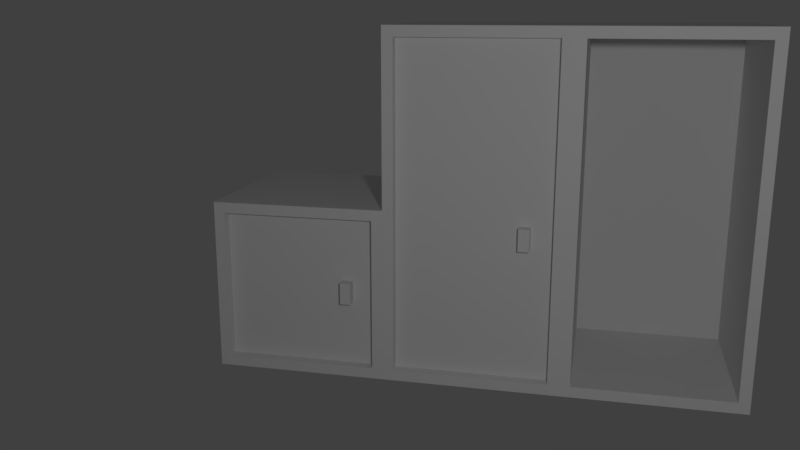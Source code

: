 # Source: locker.blend  (saved by Blender 2.78.0; exported with 4.5.12 LTS)
import bpy
from mathutils import Matrix  # noqa: F401  (used for matrix-valued properties, if any)

bpy.ops.wm.read_factory_settings(use_empty=True)
scene = bpy.context.scene
scene.name = 'Scene'

# ---- collections
col_collection_1 = bpy.data.collections.new('Collection 1'); scene.collection.children.link(col_collection_1)
col_collection_2 = bpy.data.collections.new('Collection 2'); scene.collection.children.link(col_collection_2)
col_collection_2.hide_render = True
col_collection_2.hide_viewport = True

# ---- materials (node trees are filled in below, after node groups)
mat_locker_large = bpy.data.materials.new('locker_large')
mat_locker_large.alpha_threshold = 0.0
mat_locker_large.use_transparent_shadow = False
mat_locker_large.roughness = 0.5
mat_locker = bpy.data.materials.new('locker')
mat_locker.alpha_threshold = 0.0
mat_locker.use_transparent_shadow = False
mat_locker.roughness = 0.5

# ---- material node trees

# ---- world
world_world = bpy.data.worlds.new('World'); scene.world = world_world
world_world.color = (0.05088, 0.05088, 0.05088)
world_world.use_sun_shadow = False
world_world.sun_shadow_jitter_overblur = 0.0
world_world.cycles.sampling_method = 'MANUAL'

# ---- cameras
cam_camera = bpy.data.cameras.new('Camera')
cam_camera.clip_end = 100.0
cam_camera.lens = 35.0
cam_camera.sensor_width = 32.0
cam_camera.sensor_height = 18.0
cam_camera.ortho_scale = 7.314
cam_camera.dof.focus_distance = 0.0
cam_camera.dof.aperture_fstop = 128.0

# ---- lights
light_lamp = bpy.data.lights.new('Lamp', 'POINT')
light_lamp.transmission_factor = 0.0
light_lamp.cutoff_distance = 30.0
light_lamp.energy = 100.0
light_lamp.shadow_buffer_clip_start = 1.001
light_lamp.shadow_soft_size = 0.1
light_lamp.shadow_maximum_resolution = 0.006
light_lamp.use_absolute_resolution = True

# ---- meshes
me_locker_large_002 = bpy.data.meshes.new('locker_large.002')
me_locker_large_002.from_pydata([(-0.9375, 0.9375, -0.9375), (-0.9375, 0.9375, -1.639e-07), (-1.0, 1.0, -1.639e-07), (-0.0625, 0.9375, -0.9375), (-1.0, 1.0, -1.0), (0.0, 1.0, -1.0), (0.0, 1.0, -1.639e-07), (-0.0625, 0.9375, -1.639e-07), (-0.0625, 1.192e-07, 0.0), (-0.0625, -5.96e-08, -0.9375), (-0.9375, 1.192e-07, 0.0), (0.0, -5.96e-08, -1.0), (-1.0, 1.192e-07, 0.0), (-0.9375, -5.96e-08, -0.9375), (0.0, 5.96e-08, 0.0), (-1.0, -5.96e-08, -1.0)], [], [(7, 6, 2, 1), (7, 1, 0, 3), (12, 2, 4, 15), (8, 7, 3, 9), (10, 1, 2, 12), (9, 3, 0, 13), (5, 4, 2, 6), (11, 5, 6, 14), (14, 6, 7, 8), (5, 11, 15, 4), (1, 10, 13, 0)])
_uv = me_locker_large_002.uv_layers.new(name='UVMap')
_uv.uv.foreach_set('vector', [0.2344, 0.7344, 0.25, 0.75, 0.0, 0.75, 0.01562, 0.7344, 0.4688, 1.0, 0.2656, 1.0, 0.2656, 0.7656, 0.4688, 0.7656, 0.25, 0.5, 0.25, 0.75, 0.0, 0.75, 0.0, 0.5, 0.5, 0.5, 0.5, 0.7344, 0.2656, 0.7344, 0.2656, 0.5, 0.01562, 0.5, 0.01562, 0.7344, 0.0, 0.75, 0.0, 0.5, 0.4844, 0.5, 0.4844, 0.7344, 0.2656, 0.7344, 0.2656, 0.5, 0.25, 1.0, 0.0, 1.0, 0.0, 0.75, 0.25, 0.75, 0.25, 0.5, 0.25, 0.75, 0.0, 0.75, 0.0, 0.5, 0.25, 0.5, 0.25, 0.75, 0.2344, 0.7344, 0.2344, 0.5, 0.0, 0.75, 0.0, 0.5, 0.25, 0.5, 0.25, 0.75, 0.25, 0.2656, 0.25, 0.5, 0.4844, 0.5, 0.4844, 0.2656])
me_locker_large_002.materials.append(mat_locker_large)
me_locker_large_002.use_remesh_preserve_volume = False
me_locker_large_002.use_remesh_preserve_attributes = False
me_locker_large_002.use_mirror_vertex_groups = False
me_locker_large_002.update()
me_locker_large_001 = bpy.data.meshes.new('locker_large.001')
me_locker_large_001.from_pydata([(-0.9375, 0.0625, 0.0), (-0.0625, 0.0625, -0.9375), (-0.9375, 0.0625, -0.9375), (-1.0, -1.331e-07, -1.0), (0.0, 2.98e-08, 0.0), (-1.0, 2.98e-08, 0.0), (0.0, -1.331e-07, -1.0), (-0.0625, 0.0625, 0.0), (-0.0625, 1.0, -1.639e-07), (-0.0625, 1.0, -0.9375), (-0.9375, 1.0, -1.639e-07), (0.0, 1.0, -1.0), (-1.0, 1.0, -1.639e-07), (-0.9375, 1.0, -0.9375), (0.0, 1.0, -1.639e-07), (-1.0, 1.0, -1.0)], [], [(0, 7, 1, 2), (10, 0, 2, 13), (6, 4, 5, 3), (4, 7, 0, 5), (11, 6, 3, 15), (4, 14, 8, 7), (6, 11, 14, 4), (1, 9, 13, 2), (0, 10, 12, 5), (7, 8, 9, 1), (5, 12, 15, 3)])
_uv = me_locker_large_001.uv_layers.new(name='UVMap')
_uv.uv.foreach_set('vector', [0.2656, 0.75, 0.4844, 0.75, 0.4844, 0.9844, 0.2656, 0.9844, 0.25, 0.5, 0.25, 0.7344, 0.4844, 0.7344, 0.4844, 0.5, 0.25, 0.75, 0.25, 1.0, 0.0, 1.0, 0.0, 0.75, 0.25, 0.25, 0.2344, 0.2656, 0.01562, 0.2656, 0.0, 0.25, 0.0, 0.5, 0.0, 0.25, 0.25, 0.25, 0.25, 0.5, 0.25, 0.25, 0.25, 0.5, 0.2344, 0.5, 0.2344, 0.2656, 0.25, 0.25, 0.25, 0.5, 0.0, 0.5, 0.0, 0.25, 0.4844, 0.2656, 0.4844, 0.5, 0.2656, 0.5, 0.2656, 0.2656, 0.01562, 0.2656, 0.01562, 0.5, 0.0, 0.5, 0.0, 0.25, 0.5, 0.2656, 0.5, 0.5, 0.2656, 0.5, 0.2656, 0.2656, 0.25, 0.25, 0.25, 0.5, 0.0, 0.5, 0.0, 0.25])
me_locker_large_001.materials.append(mat_locker_large)
me_locker_large_001.use_remesh_preserve_volume = False
me_locker_large_001.use_remesh_preserve_attributes = False
me_locker_large_001.use_mirror_vertex_groups = False
me_locker_large_001.update()
me_locker_large_door = bpy.data.meshes.new('locker_large_door')
me_locker_large_door.from_pydata([(0.0, 1.875, 0.03125), (0.875, 0.0, 0.03125), (0.875, -7.451e-09, -0.03125), (0.875, 1.875, -0.03125), (0.875, 1.875, 0.03125), (0.0, -7.451e-09, -0.03125), (0.0, 0.0, 0.03125), (0.0, 1.875, -0.03125), (0.6875, 0.75, 0.09375), (0.75, 0.75, 0.03125), (0.75, 0.875, 0.03125), (0.6875, 0.75, 0.03125), (0.6875, 0.875, 0.09375), (0.6875, 0.875, 0.03125), (0.75, 0.875, 0.09375), (0.75, 0.75, 0.09375)], [], [(6, 1, 4, 0), (1, 2, 3, 4), (2, 5, 7, 3), (4, 3, 7, 0), (6, 5, 2, 1), (5, 6, 0, 7), (8, 15, 14, 12), (15, 9, 10, 14), (11, 8, 12, 13), (13, 12, 14, 10), (9, 15, 8, 11)])
_uv = me_locker_large_door.uv_layers.new(name='UVMap')
_uv.uv.foreach_set('vector', [0.5, 0.5156, 0.7188, 0.5156, 0.7188, 0.9844, 0.5, 0.9844, 0.7188, 0.5156, 0.7344, 0.5156, 0.7344, 0.9844, 0.7188, 0.9844, 0.7344, 0.5312, 0.9531, 0.5312, 0.9531, 0.9688, 0.7344, 0.9688, 0.7188, 0.9844, 0.7188, 1.0, 0.5, 1.0, 0.5, 0.9844, 0.5, 0.5156, 0.5, 0.5, 0.7188, 0.5, 0.7188, 0.5156, 0.7188, 0.5156, 0.7344, 0.5156, 0.7344, 0.9844, 0.7188, 0.9844, 0.9688, 0.9531, 0.9844, 0.9531, 0.9844, 0.9844, 0.9688, 0.9844, 0.9844, 0.9531, 1.0, 0.9531, 1.0, 0.9844, 0.9844, 0.9844, 0.9531, 0.9531, 0.9688, 0.9531, 0.9688, 0.9844, 0.9531, 0.9844, 0.9688, 1.0, 0.9688, 0.9844, 0.9844, 0.9844, 0.9844, 1.0, 0.9844, 0.9375, 0.9844, 0.9531, 0.9688, 0.9531, 0.9688, 0.9375])
me_locker_large_door.materials.append(mat_locker_large)
me_locker_large_door.use_remesh_preserve_volume = False
me_locker_large_door.use_remesh_preserve_attributes = False
me_locker_large_door.use_mirror_vertex_groups = False
me_locker_large_door.update()
me_locker_large = bpy.data.meshes.new('locker_large')
me_locker_large.from_pydata([(-0.9375, 1.937, -0.9375), (-0.9375, 0.0625, 0.0), (-0.0625, 0.0625, -0.9375), (-0.9375, 0.0625, -0.9375), (-1.0, -1.331e-07, -1.0), (-0.9375, 1.938, -3.278e-07), (-1.0, 2.0, -3.278e-07), (0.0, 2.98e-08, 0.0), (-1.0, 2.98e-08, 0.0), (-0.0625, 1.937, -0.9375), (0.0, -1.331e-07, -1.0), (-1.0, 2.0, -1.0), (0.0, 2.0, -1.0), (0.0, 2.0, -3.278e-07), (-0.0625, 1.938, -3.278e-07), (-0.0625, 0.0625, 0.0)], [], [(14, 13, 6, 5), (14, 5, 0, 9), (1, 15, 2, 3), (5, 1, 3, 0), (8, 6, 11, 4), (15, 14, 9, 2), (1, 5, 6, 8), (10, 7, 8, 4), (7, 15, 1, 8), (2, 9, 0, 3), (12, 11, 6, 13), (12, 10, 4, 11), (10, 12, 13, 7), (7, 13, 14, 15)])
_uv = me_locker_large.uv_layers.new(name='UVMap')
_uv.uv.foreach_set('vector', [0.2344, 0.7344, 0.25, 0.75, 0.0, 0.75, 0.01562, 0.7344, 0.4688, 1.0, 0.2656, 1.0, 0.2656, 0.7656, 0.4688, 0.7656, 0.2656, 0.75, 0.4844, 0.75, 0.4844, 0.9844, 0.2656, 0.9844, 0.25, 0.2656, 0.25, 0.7344, 0.4844, 0.7344, 0.4844, 0.2656, 0.25, 0.25, 0.25, 0.75, 0.0, 0.75, 0.0, 0.25, 0.5, 0.2656, 0.5, 0.7344, 0.2656, 0.7344, 0.2656, 0.2656, 0.01562, 0.2656, 0.01562, 0.7344, 0.0, 0.75, 0.0, 0.25, 0.25, 0.75, 0.25, 1.0, 0.0, 1.0, 0.0, 0.75, 0.25, 0.25, 0.2344, 0.2656, 0.01562, 0.2656, 0.0, 0.25, 0.4844, 0.2656, 0.4844, 0.7344, 0.2656, 0.7344, 0.2656, 0.2656, 0.25, 1.0, 0.0, 1.0, 0.0, 0.75, 0.25, 0.75, 0.0, 0.75, 0.0, 0.25, 0.25, 0.25, 0.25, 0.75, 0.25, 0.25, 0.25, 0.75, 0.0, 0.75, 0.0, 0.25, 0.25, 0.25, 0.25, 0.75, 0.2344, 0.7344, 0.2344, 0.2656])
me_locker_large.materials.append(mat_locker_large)
me_locker_large.use_remesh_preserve_volume = False
me_locker_large.use_remesh_preserve_attributes = False
me_locker_large.use_mirror_vertex_groups = False
me_locker_large.update()
me_locker_door = bpy.data.meshes.new('locker_door')
me_locker_door.from_pydata([(0.875, 0.875, -1.341e-07), (0.0, 0.0, -0.0625), (0.0, 0.875, -1.341e-07), (0.0, 0.875, -0.0625), (0.875, 0.875, -0.0625), (0.0, 0.0, 1.49e-08), (0.875, 0.0, 1.49e-08), (0.875, 0.0, -0.0625), (0.75, 0.375, 0.0625), (0.75, 0.375, -5.96e-08), (0.6875, 0.375, -5.96e-08), (0.6875, 0.375, 0.0625), (0.6875, 0.5, 0.0625), (0.75, 0.5, -8.941e-08), (0.6875, 0.5, -8.941e-08), (0.75, 0.5, 0.0625)], [], [(5, 6, 0, 2), (1, 5, 2, 3), (7, 1, 3, 4), (0, 4, 3, 2), (5, 1, 7, 6), (6, 7, 4, 0), (13, 15, 8, 9), (10, 9, 8, 11), (12, 15, 13, 14), (12, 14, 10, 11), (11, 8, 15, 12)])
_uv = me_locker_door.uv_layers.new(name='UVMap')
_uv.uv.foreach_set('vector', [0.03125, 0.03125, 0.4688, 0.03125, 0.4688, 0.4688, 0.03125, 0.4688, 0.0, 0.03125, 0.03125, 0.03125, 0.03125, 0.4688, 0.0, 0.4688, 0.5312, 0.03125, 0.9688, 0.03125, 0.9688, 0.4688, 0.5312, 0.4688, 0.4688, 0.4688, 0.4688, 0.5, 0.03125, 0.5, 0.03125, 0.4688, 0.03125, 0.03125, 0.03125, 0.0, 0.4688, 0.0, 0.4688, 0.03125, 0.4688, 0.03125, 0.5, 0.03125, 0.5, 0.4688, 0.4688, 0.4688, 0.9688, 0.1562, 1.0, 0.1562, 1.0, 0.2188, 0.9688, 0.2188, 0.9688, 0.25, 1.0, 0.25, 1.0, 0.2812, 0.9688, 0.2812, 0.9688, 0.3438, 1.0, 0.3438, 1.0, 0.375, 0.9688, 0.375, 0.9688, 0.4062, 1.0, 0.4062, 1.0, 0.4688, 0.9688, 0.4688, 0.9688, 0.2812, 1.0, 0.2812, 1.0, 0.3438, 0.9688, 0.3438])
me_locker_door.materials.append(mat_locker)
me_locker_door.use_remesh_preserve_volume = False
me_locker_door.use_remesh_preserve_attributes = False
me_locker_door.use_mirror_vertex_groups = False
me_locker_door.update()
me_locker = bpy.data.meshes.new('locker')
me_locker.from_pydata([(-0.9375, 0.0625, -0.9375), (-0.0625, 0.0625, -0.9375), (-0.9375, 0.9375, -1.788e-07), (-1.0, 0.0, 0.0), (-0.9375, 0.0625, 0.0), (-0.0625, 0.9375, -0.9375), (-0.9375, 0.9375, -0.9375), (-1.0, 1.0, -1.788e-07), (0.0, -1.629e-07, -1.0), (-1.0, -1.629e-07, -1.0), (-1.0, 1.0, -1.0), (0.0, 1.0, -1.0), (0.0, 0.0, 0.0), (0.0, 1.0, -1.788e-07), (-0.0625, 0.9375, -1.788e-07), (-0.0625, 0.0625, 0.0)], [], [(14, 13, 7, 2), (14, 2, 6, 5), (4, 15, 1, 0), (2, 4, 0, 6), (3, 7, 10, 9), (15, 14, 5, 1), (4, 2, 7, 3), (8, 12, 3, 9), (12, 15, 4, 3), (1, 5, 6, 0), (11, 10, 7, 13), (11, 8, 9, 10), (8, 11, 13, 12), (12, 13, 14, 15)])
_uv = me_locker.uv_layers.new(name='UVMap')
_uv.uv.foreach_set('vector', [0.4688, 0.9688, 0.5, 1.0, 0.0, 1.0, 0.03125, 0.9688, 0.9688, 1.0, 0.5312, 1.0, 0.5312, 0.5312, 0.9688, 0.5312, 0.5312, 0.5, 0.9688, 0.5, 0.9688, 0.9688, 0.5312, 0.9688, 0.5, 0.5312, 0.5, 0.9688, 0.9688, 0.9688, 0.9688, 0.5312, 0.5, 0.5, 0.5, 1.0, 0.0, 1.0, 0.0, 0.5, 1.0, 0.5312, 1.0, 0.9688, 0.5312, 0.9688, 0.5312, 0.5312, 0.03125, 0.5312, 0.03125, 0.9688, 0.0, 1.0, 0.0, 0.5, 0.5, 0.5, 0.5, 1.0, 0.0, 1.0, 0.0, 0.5, 0.5, 0.5, 0.4688, 0.5312, 0.03125, 0.5312, 0.0, 0.5, 0.9688, 0.5312, 0.9688, 0.9688, 0.5312, 0.9688, 0.5312, 0.5312, 0.5, 1.0, 0.0, 1.0, 0.0, 0.5, 0.5, 0.5, 0.0, 1.0, 0.0, 0.5, 0.5, 0.5, 0.5, 1.0, 0.5, 0.5, 0.5, 1.0, 0.0, 1.0, 0.0, 0.5, 0.5, 0.5, 0.5, 1.0, 0.4688, 0.9688, 0.4688, 0.5312])
me_locker.materials.append(mat_locker)
me_locker.use_remesh_preserve_volume = False
me_locker.use_remesh_preserve_attributes = False
me_locker.use_mirror_vertex_groups = False
me_locker.update()
me_locker_closed = bpy.data.meshes.new('locker_closed')
me_locker_closed.from_pydata([(-0.1875, 0.4375, -6.979e-08), (-0.1875, 0.4375, -0.0625), (-0.25, 0.4375, -0.0625), (-0.25, 0.4375, -6.979e-08), (-0.25, 0.5625, -9.959e-08), (-0.1875, 0.5625, -0.0625), (-0.25, 0.5625, -0.0625), (-0.1875, 0.5625, -9.959e-08), (-1.0, 0.0, 0.0), (-0.0625, 0.0625, -0.0625), (-1.0, 1.0, -1.788e-07), (0.0, -1.629e-07, -1.0), (-1.0, -1.629e-07, -1.0), (-1.0, 1.0, -1.0), (0.0, 1.0, -1.0), (0.0, 0.0, 0.0), (0.0, 1.0, -1.788e-07), (-0.0625, 0.0625, 0.0), (-0.9375, 0.0625, -0.0625), (-0.9375, 0.9375, -1.788e-07), (-0.9375, 0.0625, 0.0), (-0.0625, 0.9375, -1.788e-07), (-0.0625, 0.9375, -0.0625), (-0.9375, 0.9375, -0.0625)], [], [(5, 7, 0, 1), (2, 1, 0, 3), (4, 7, 5, 6), (4, 6, 2, 3), (3, 0, 7, 4), (21, 16, 10, 19), (8, 10, 13, 12), (17, 21, 22, 9), (20, 19, 10, 8), (11, 15, 8, 12), (15, 17, 20, 8), (14, 13, 10, 16), (14, 11, 12, 13), (11, 14, 16, 15), (15, 16, 21, 17), (18, 9, 22, 23), (19, 20, 18, 23), (20, 17, 9, 18), (21, 19, 23, 22)])
_uv = me_locker_closed.uv_layers.new(name='UVMap')
_uv.uv.foreach_set('vector', [0.9688, 0.1562, 1.0, 0.1562, 1.0, 0.2188, 0.9688, 0.2188, 0.9688, 0.25, 1.0, 0.25, 1.0, 0.2812, 0.9688, 0.2812, 0.9688, 0.3438, 1.0, 0.3438, 1.0, 0.375, 0.9688, 0.375, 0.9688, 0.4062, 1.0, 0.4062, 1.0, 0.4688, 0.9688, 0.4688, 0.9688, 0.2812, 1.0, 0.2812, 1.0, 0.3438, 0.9688, 0.3438, 0.4688, 0.9688, 0.5, 1.0, 0.0, 1.0, 0.03125, 0.9688, 0.5, 0.5, 0.5, 1.0, 0.0, 1.0, 0.0, 0.5, 1.0, 0.5312, 1.0, 0.9688, 0.9688, 0.9688, 0.9688, 0.5312, 0.03125, 0.5312, 0.03125, 0.9688, 0.0, 1.0, 0.0, 0.5, 0.5, 0.5, 0.5, 1.0, 0.0, 1.0, 0.0, 0.5, 0.5, 0.5, 0.4688, 0.5312, 0.03125, 0.5312, 0.0, 0.5, 0.5, 1.0, 0.0, 1.0, 0.0, 0.5, 0.5, 0.5, 0.0, 1.0, 0.0, 0.5, 0.5, 0.5, 0.5, 1.0, 0.5, 0.5, 0.5, 1.0, 0.0, 1.0, 0.0, 0.5, 0.5, 0.5, 0.5, 1.0, 0.4688, 0.9688, 0.4688, 0.5312, 0.03125, 0.03125, 0.4688, 0.03125, 0.4688, 0.4688, 0.03125, 0.4688, 0.5, 0.5312, 0.5, 0.9688, 0.5312, 0.9688, 0.5312, 0.5312, 0.5312, 0.5, 0.9688, 0.5, 0.9688, 0.5312, 0.5312, 0.5312, 0.9688, 1.0, 0.5312, 1.0, 0.5312, 0.9688, 0.9688, 0.9688])
me_locker_closed.materials.append(mat_locker)
me_locker_closed.use_remesh_preserve_volume = False
me_locker_closed.use_remesh_preserve_attributes = False
me_locker_closed.use_mirror_vertex_groups = False
me_locker_closed.update()

# ---- objects
ob_locker_large_top = bpy.data.objects.new('locker_large_top', me_locker_large_002)
ob_locker_large_bottom = bpy.data.objects.new('locker_large_bottom', me_locker_large_001)
ob_camera_target = bpy.data.objects.new('Camera_Target', None)
ob_camera = bpy.data.objects.new('Camera', cam_camera)
ob_locker_large_door = bpy.data.objects.new('locker_large_door', me_locker_large_door)
ob_locker_large = bpy.data.objects.new('locker_large', me_locker_large)
ob_locker_door = bpy.data.objects.new('locker_door', me_locker_door)
ob_locker = bpy.data.objects.new('locker', me_locker)
ob_lamp = bpy.data.objects.new('Lamp', light_lamp)
ob_locker_closed = bpy.data.objects.new('locker_closed', me_locker_closed)

# ---- transforms, parenting, visibility, modifiers, constraints
ob_locker_large_top.location = (2.0, 9.921e-10, 1.0)
ob_locker_large_top.rotation_euler = (1.571, -0.0, 0.0)
ob_locker_large_top.lineart.crease_threshold = 0.0
ob_locker_large_bottom.location = (2.0, 0.0, -2.98e-08)
ob_locker_large_bottom.rotation_euler = (1.571, -0.0, 0.0)
ob_locker_large_bottom.lineart.crease_threshold = 0.0
ob_camera_target.location = (0.0, 0.4375, 0.8137)
ob_camera_target.empty_image_offset = (0.0, 0.0)
ob_camera_target.lineart.crease_threshold = 0.0
ob_camera.location = (1.17, -4.55, 2.089)
ob_camera.lock_rotations_4d = False
ob_camera.empty_display_type = 'ARROWS'
ob_camera.color = (0.0, 0.0, 0.0, 0.0)
ob_camera.display_type = 'WIRE'
ob_camera.lineart.crease_threshold = 0.0
_c = ob_camera.constraints.new('TRACK_TO'); _c.name = 'Track To'
_c.target = ob_camera_target
ob_locker_large_door.location = (0.0625, 0.09375, 0.0625)
ob_locker_large_door.rotation_euler = (1.571, -0.0, 0.0)
ob_locker_large_door.lineart.crease_threshold = 0.0
ob_locker_large.location = (1.0, 0.0, -2.98e-08)
ob_locker_large.rotation_euler = (1.571, -0.0, 0.0)
ob_locker_large.lineart.crease_threshold = 0.0
ob_locker_door.location = (-0.9375, 0.0625, 0.0625)
ob_locker_door.rotation_euler = (1.571, -0.0, 0.0)
ob_locker_door.lineart.crease_threshold = 0.0
ob_locker.location = (0.0, 0.0, 0.0)
ob_locker.rotation_euler = (1.571, -0.0, 0.0)
ob_locker.lineart.crease_threshold = 0.0
ob_lamp.location = (1.613, -4.074, 2.253)
ob_lamp.rotation_euler = (0.6503, 0.05522, 1.866)
ob_lamp.lock_rotations_4d = False
ob_lamp.empty_display_type = 'ARROWS'
ob_lamp.color = (0.0, 0.0, 0.0, 0.0)
ob_lamp.lineart.crease_threshold = 0.0
ob_locker_closed.location = (0.0, 0.0, 0.0)
ob_locker_closed.rotation_euler = (1.571, -0.0, 0.0)
ob_locker_closed.lineart.crease_threshold = 0.0

# ---- collection membership
col_collection_1.objects.link(ob_locker_large_top)
col_collection_1.objects.link(ob_locker_large_bottom)
col_collection_1.objects.link(ob_camera_target)
col_collection_1.objects.link(ob_camera)
col_collection_1.objects.link(ob_locker_large_door)
col_collection_1.objects.link(ob_locker_large)
col_collection_1.objects.link(ob_locker_door)
col_collection_1.objects.link(ob_locker)
col_collection_1.objects.link(ob_lamp)
col_collection_2.objects.link(ob_locker_closed)

# ---- scene / render settings (as saved in the file)
scene.camera = ob_camera
scene.frame_start = 1; scene.frame_end = 250; scene.frame_set(1)
scene.render.engine = 'BLENDER_EEVEE_NEXT'
scene.render.resolution_percentage = 50
scene.render.dither_intensity = 0.0
scene.cycles.use_denoising = False
scene.cycles.samples = 128
scene.cycles.sampling_pattern = 'TABULATED_SOBOL'
scene.cycles.light_sampling_threshold = 0.0
scene.cycles.use_adaptive_sampling = False
scene.cycles.use_light_tree = False
scene.cycles.blur_glossy = 0.0
scene.cycles.sample_clamp_indirect = 0.0
scene.view_settings.view_transform = 'Standard'
bpy.context.view_layer.update()
